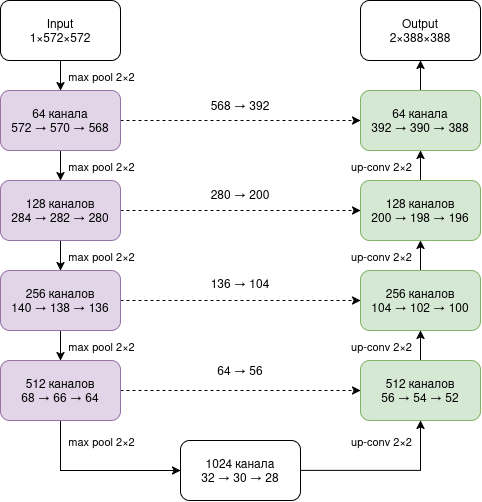

The diagram above was exported from draw.io. Its source (the exported page's mxGraphModel, read from the mxfile embedded in the PNG):
<mxGraphModel dx="1540" dy="802" grid="1" gridSize="10" guides="1" tooltips="1" connect="1" arrows="1" fold="1" page="1" pageScale="1" pageWidth="850" pageHeight="1100" math="0" shadow="0">
  <root>
    <mxCell id="0" />
    <mxCell id="1" parent="0" />
    <mxCell id="5PTCI9Ov7oXlcWF32is2-13" edge="1" parent="1" source="5PTCI9Ov7oXlcWF32is2-1" style="edgeStyle=orthogonalEdgeStyle;rounded=0;orthogonalLoop=1;jettySize=auto;html=1;strokeColor=light-dark(#000000,#CC0000);" target="5PTCI9Ov7oXlcWF32is2-2">
      <mxGeometry relative="1" as="geometry" />
    </mxCell>
    <mxCell id="5PTCI9Ov7oXlcWF32is2-23" edge="1" parent="1" source="5PTCI9Ov7oXlcWF32is2-1" style="edgeStyle=orthogonalEdgeStyle;rounded=0;orthogonalLoop=1;jettySize=auto;html=1;exitX=1;exitY=0.5;exitDx=0;exitDy=0;dashed=1;" target="5PTCI9Ov7oXlcWF32is2-9">
      <mxGeometry relative="1" as="geometry" />
    </mxCell>
    <mxCell id="5PTCI9Ov7oXlcWF32is2-1" parent="1" style="rounded=1;whiteSpace=wrap;html=1;roundedPerimeter=1;fillColor=#e1d5e7;strokeColor=#9673a6;" value="&lt;div&gt;64 канала&lt;/div&gt;&lt;div&gt;572&amp;nbsp;→ 570&amp;nbsp;→ 568&lt;/div&gt;" vertex="1">
      <mxGeometry height="60" width="120" x="160" y="120" as="geometry" />
    </mxCell>
    <mxCell id="5PTCI9Ov7oXlcWF32is2-15" edge="1" parent="1" source="5PTCI9Ov7oXlcWF32is2-2" style="edgeStyle=orthogonalEdgeStyle;rounded=0;orthogonalLoop=1;jettySize=auto;html=1;strokeColor=light-dark(#000000,#CC0000);" target="5PTCI9Ov7oXlcWF32is2-3">
      <mxGeometry relative="1" as="geometry" />
    </mxCell>
    <mxCell id="5PTCI9Ov7oXlcWF32is2-24" edge="1" parent="1" source="5PTCI9Ov7oXlcWF32is2-2" style="edgeStyle=orthogonalEdgeStyle;rounded=0;orthogonalLoop=1;jettySize=auto;html=1;dashed=1;" target="5PTCI9Ov7oXlcWF32is2-10">
      <mxGeometry relative="1" as="geometry" />
    </mxCell>
    <mxCell id="5PTCI9Ov7oXlcWF32is2-2" parent="1" style="rounded=1;whiteSpace=wrap;html=1;roundedPerimeter=1;fillColor=#e1d5e7;strokeColor=#9673a6;" value="&lt;div&gt;128 каналов&lt;/div&gt;&lt;div&gt;284 → 282 → 280&lt;/div&gt;" vertex="1">
      <mxGeometry height="60" width="120" x="160" y="210" as="geometry" />
    </mxCell>
    <mxCell id="5PTCI9Ov7oXlcWF32is2-16" edge="1" parent="1" source="5PTCI9Ov7oXlcWF32is2-3" style="edgeStyle=orthogonalEdgeStyle;rounded=0;orthogonalLoop=1;jettySize=auto;html=1;strokeColor=light-dark(#000000,#CC0000);" target="5PTCI9Ov7oXlcWF32is2-4">
      <mxGeometry relative="1" as="geometry" />
    </mxCell>
    <mxCell id="5PTCI9Ov7oXlcWF32is2-25" edge="1" parent="1" source="5PTCI9Ov7oXlcWF32is2-3" style="edgeStyle=orthogonalEdgeStyle;rounded=0;orthogonalLoop=1;jettySize=auto;html=1;dashed=1;" target="5PTCI9Ov7oXlcWF32is2-11">
      <mxGeometry relative="1" as="geometry" />
    </mxCell>
    <mxCell id="5PTCI9Ov7oXlcWF32is2-3" parent="1" style="rounded=1;whiteSpace=wrap;html=1;roundedPerimeter=1;fillColor=#e1d5e7;strokeColor=#9673a6;" value="&lt;div&gt;256 каналов&lt;/div&gt;&lt;div&gt;140 → 138 → 136&lt;/div&gt;" vertex="1">
      <mxGeometry height="60" width="120" x="160" y="300" as="geometry" />
    </mxCell>
    <mxCell id="5PTCI9Ov7oXlcWF32is2-17" edge="1" parent="1" source="5PTCI9Ov7oXlcWF32is2-4" style="edgeStyle=orthogonalEdgeStyle;rounded=0;orthogonalLoop=1;jettySize=auto;html=1;entryX=0;entryY=0.5;entryDx=0;entryDy=0;" target="5PTCI9Ov7oXlcWF32is2-5">
      <mxGeometry relative="1" as="geometry">
        <Array as="points">
          <mxPoint x="220" y="500" />
        </Array>
      </mxGeometry>
    </mxCell>
    <mxCell id="5PTCI9Ov7oXlcWF32is2-26" edge="1" parent="1" source="5PTCI9Ov7oXlcWF32is2-4" style="edgeStyle=orthogonalEdgeStyle;rounded=0;orthogonalLoop=1;jettySize=auto;html=1;dashed=1;" target="5PTCI9Ov7oXlcWF32is2-6">
      <mxGeometry relative="1" as="geometry" />
    </mxCell>
    <mxCell id="5PTCI9Ov7oXlcWF32is2-4" parent="1" style="rounded=1;whiteSpace=wrap;html=1;roundedPerimeter=1;fillColor=#e1d5e7;strokeColor=#9673a6;" value="&lt;div&gt;512 каналов&lt;/div&gt;&lt;div&gt;68 → 66 → 64&lt;/div&gt;" vertex="1">
      <mxGeometry height="60" width="120" x="160" y="390" as="geometry" />
    </mxCell>
    <mxCell id="5PTCI9Ov7oXlcWF32is2-18" edge="1" parent="1" source="5PTCI9Ov7oXlcWF32is2-5" style="edgeStyle=orthogonalEdgeStyle;rounded=0;orthogonalLoop=1;jettySize=auto;html=1;" target="5PTCI9Ov7oXlcWF32is2-6">
      <mxGeometry relative="1" as="geometry" />
    </mxCell>
    <mxCell id="5PTCI9Ov7oXlcWF32is2-5" parent="1" style="rounded=1;whiteSpace=wrap;html=1;roundedPerimeter=1;" value="&lt;div&gt;1024 канала&lt;/div&gt;&lt;div&gt;32&amp;nbsp;→ 30&amp;nbsp;→ 28&lt;/div&gt;" vertex="1">
      <mxGeometry height="60" width="120" x="340" y="470" as="geometry" />
    </mxCell>
    <mxCell id="5PTCI9Ov7oXlcWF32is2-19" edge="1" parent="1" source="5PTCI9Ov7oXlcWF32is2-6" style="edgeStyle=orthogonalEdgeStyle;rounded=0;orthogonalLoop=1;jettySize=auto;html=1;entryX=0.5;entryY=1;entryDx=0;entryDy=0;strokeColor=light-dark(#000000,#00CC00);" target="5PTCI9Ov7oXlcWF32is2-11">
      <mxGeometry relative="1" as="geometry" />
    </mxCell>
    <mxCell id="5PTCI9Ov7oXlcWF32is2-6" parent="1" style="rounded=1;whiteSpace=wrap;html=1;roundedPerimeter=1;fillColor=#d5e8d4;strokeColor=#82b366;" value="&lt;div&gt;512 каналов&lt;/div&gt;&lt;div&gt;56 → 54 → 52&lt;/div&gt;" vertex="1">
      <mxGeometry height="60" width="120" x="520" y="390" as="geometry" />
    </mxCell>
    <mxCell id="5PTCI9Ov7oXlcWF32is2-12" edge="1" parent="1" source="5PTCI9Ov7oXlcWF32is2-7" style="edgeStyle=orthogonalEdgeStyle;rounded=0;orthogonalLoop=1;jettySize=auto;html=1;exitX=0.5;exitY=1;exitDx=0;exitDy=0;entryX=0.5;entryY=0;entryDx=0;entryDy=0;" target="5PTCI9Ov7oXlcWF32is2-1">
      <mxGeometry relative="1" as="geometry" />
    </mxCell>
    <mxCell id="5PTCI9Ov7oXlcWF32is2-27" connectable="0" parent="5PTCI9Ov7oXlcWF32is2-12" style="edgeLabel;html=1;align=center;verticalAlign=middle;resizable=0;points=[];" value="max pool 2×2" vertex="1">
      <mxGeometry relative="1" y="3" as="geometry">
        <mxPoint x="37" as="offset" />
      </mxGeometry>
    </mxCell>
    <mxCell id="5PTCI9Ov7oXlcWF32is2-29" connectable="0" parent="5PTCI9Ov7oXlcWF32is2-12" style="edgeLabel;html=1;align=center;verticalAlign=middle;resizable=0;points=[];" value="max pool 2×2" vertex="1">
      <mxGeometry relative="1" y="3" as="geometry">
        <mxPoint x="37" y="90" as="offset" />
      </mxGeometry>
    </mxCell>
    <mxCell id="5PTCI9Ov7oXlcWF32is2-30" connectable="0" parent="5PTCI9Ov7oXlcWF32is2-12" style="edgeLabel;html=1;align=center;verticalAlign=middle;resizable=0;points=[];" value="max pool 2×2" vertex="1">
      <mxGeometry relative="1" y="3" as="geometry">
        <mxPoint x="37" y="180" as="offset" />
      </mxGeometry>
    </mxCell>
    <mxCell id="5PTCI9Ov7oXlcWF32is2-31" connectable="0" parent="5PTCI9Ov7oXlcWF32is2-12" style="edgeLabel;html=1;align=center;verticalAlign=middle;resizable=0;points=[];" value="max pool 2×2" vertex="1">
      <mxGeometry relative="1" y="3" as="geometry">
        <mxPoint x="37" y="270" as="offset" />
      </mxGeometry>
    </mxCell>
    <mxCell id="5PTCI9Ov7oXlcWF32is2-32" connectable="0" parent="5PTCI9Ov7oXlcWF32is2-12" style="edgeLabel;html=1;align=center;verticalAlign=middle;resizable=0;points=[];" value="max pool 2×2" vertex="1">
      <mxGeometry relative="1" y="3" as="geometry">
        <mxPoint x="37" y="365" as="offset" />
      </mxGeometry>
    </mxCell>
    <mxCell id="5PTCI9Ov7oXlcWF32is2-34" connectable="0" parent="5PTCI9Ov7oXlcWF32is2-12" style="edgeLabel;html=1;align=center;verticalAlign=middle;resizable=0;points=[];" value="up-conv 2×2" vertex="1">
      <mxGeometry relative="1" y="3" as="geometry">
        <mxPoint x="317" y="270" as="offset" />
      </mxGeometry>
    </mxCell>
    <mxCell id="5PTCI9Ov7oXlcWF32is2-35" connectable="0" parent="5PTCI9Ov7oXlcWF32is2-12" style="edgeLabel;html=1;align=center;verticalAlign=middle;resizable=0;points=[];" value="up-conv 2×2" vertex="1">
      <mxGeometry relative="1" y="3" as="geometry">
        <mxPoint x="317" y="180" as="offset" />
      </mxGeometry>
    </mxCell>
    <mxCell id="5PTCI9Ov7oXlcWF32is2-36" connectable="0" parent="5PTCI9Ov7oXlcWF32is2-12" style="edgeLabel;html=1;align=center;verticalAlign=middle;resizable=0;points=[];" value="up-conv 2×2" vertex="1">
      <mxGeometry relative="1" y="3" as="geometry">
        <mxPoint x="317" y="90" as="offset" />
      </mxGeometry>
    </mxCell>
    <mxCell id="5PTCI9Ov7oXlcWF32is2-37" connectable="0" parent="5PTCI9Ov7oXlcWF32is2-12" style="edgeLabel;html=1;align=center;verticalAlign=middle;resizable=0;points=[];" value="up-conv 2×2" vertex="1">
      <mxGeometry relative="1" y="3" as="geometry">
        <mxPoint x="317" y="365" as="offset" />
      </mxGeometry>
    </mxCell>
    <mxCell id="5PTCI9Ov7oXlcWF32is2-7" parent="1" style="rounded=1;whiteSpace=wrap;html=1;roundedPerimeter=1;" value="&lt;div&gt;Input&lt;/div&gt;&lt;div&gt;1×572×572&lt;/div&gt;" vertex="1">
      <mxGeometry height="60" width="120" x="160" y="30" as="geometry" />
    </mxCell>
    <mxCell id="5PTCI9Ov7oXlcWF32is2-8" parent="1" style="rounded=1;whiteSpace=wrap;html=1;roundedPerimeter=1;" value="&lt;div&gt;Output&lt;/div&gt;2×388×388" vertex="1">
      <mxGeometry height="60" width="120" x="520" y="30" as="geometry" />
    </mxCell>
    <mxCell id="5PTCI9Ov7oXlcWF32is2-22" edge="1" parent="1" source="5PTCI9Ov7oXlcWF32is2-9" style="edgeStyle=orthogonalEdgeStyle;rounded=0;orthogonalLoop=1;jettySize=auto;html=1;" target="5PTCI9Ov7oXlcWF32is2-8">
      <mxGeometry relative="1" as="geometry" />
    </mxCell>
    <mxCell id="5PTCI9Ov7oXlcWF32is2-9" parent="1" style="rounded=1;whiteSpace=wrap;html=1;roundedPerimeter=1;fillColor=#d5e8d4;strokeColor=#82b366;" value="&lt;div&gt;64 канала&lt;/div&gt;&lt;div&gt;392 → 390 → 388&lt;/div&gt;" vertex="1">
      <mxGeometry height="60" width="120" x="520" y="120" as="geometry" />
    </mxCell>
    <mxCell id="5PTCI9Ov7oXlcWF32is2-21" edge="1" parent="1" source="5PTCI9Ov7oXlcWF32is2-10" style="edgeStyle=orthogonalEdgeStyle;rounded=0;orthogonalLoop=1;jettySize=auto;html=1;strokeColor=light-dark(#000000,#00CC00);" target="5PTCI9Ov7oXlcWF32is2-9">
      <mxGeometry relative="1" as="geometry" />
    </mxCell>
    <mxCell id="5PTCI9Ov7oXlcWF32is2-10" parent="1" style="rounded=1;whiteSpace=wrap;html=1;roundedPerimeter=1;fillColor=#d5e8d4;strokeColor=#82b366;" value="&lt;div&gt;128 каналов&lt;/div&gt;&lt;div&gt;200 → 198 → 196&lt;/div&gt;" vertex="1">
      <mxGeometry height="60" width="120" x="520" y="210" as="geometry" />
    </mxCell>
    <mxCell id="5PTCI9Ov7oXlcWF32is2-20" edge="1" parent="1" source="5PTCI9Ov7oXlcWF32is2-11" style="edgeStyle=orthogonalEdgeStyle;rounded=0;orthogonalLoop=1;jettySize=auto;html=1;strokeColor=light-dark(#000000,#00CC00);" target="5PTCI9Ov7oXlcWF32is2-10">
      <mxGeometry relative="1" as="geometry" />
    </mxCell>
    <mxCell id="5PTCI9Ov7oXlcWF32is2-11" parent="1" style="rounded=1;whiteSpace=wrap;html=1;roundedPerimeter=1;fillColor=#d5e8d4;strokeColor=#82b366;" value="&lt;div&gt;256 каналов&lt;/div&gt;&lt;div&gt;104 → 102 → 100&lt;/div&gt;" vertex="1">
      <mxGeometry height="60" width="120" x="520" y="300" as="geometry" />
    </mxCell>
    <mxCell id="CmsI3Od6UqgXOXm0s7N8-1" parent="1" style="text;html=1;whiteSpace=wrap;strokeColor=none;fillColor=none;align=center;verticalAlign=middle;rounded=0;" value="568&amp;nbsp;→ 392" vertex="1">
      <mxGeometry height="30" width="70" x="365" y="120" as="geometry" />
    </mxCell>
    <mxCell id="CmsI3Od6UqgXOXm0s7N8-2" parent="1" style="text;html=1;whiteSpace=wrap;strokeColor=none;fillColor=none;align=center;verticalAlign=middle;rounded=0;" value="280 → 200" vertex="1">
      <mxGeometry height="30" width="70" x="365" y="209" as="geometry" />
    </mxCell>
    <mxCell id="CmsI3Od6UqgXOXm0s7N8-3" parent="1" style="text;html=1;whiteSpace=wrap;strokeColor=none;fillColor=none;align=center;verticalAlign=middle;rounded=0;" value="136 → 104" vertex="1">
      <mxGeometry height="30" width="70" x="365" y="298" as="geometry" />
    </mxCell>
    <mxCell id="CmsI3Od6UqgXOXm0s7N8-4" parent="1" style="text;html=1;whiteSpace=wrap;strokeColor=none;fillColor=none;align=center;verticalAlign=middle;rounded=0;" value="64 → 56" vertex="1">
      <mxGeometry height="30" width="70" x="365" y="385" as="geometry" />
    </mxCell>
  </root>
</mxGraphModel>